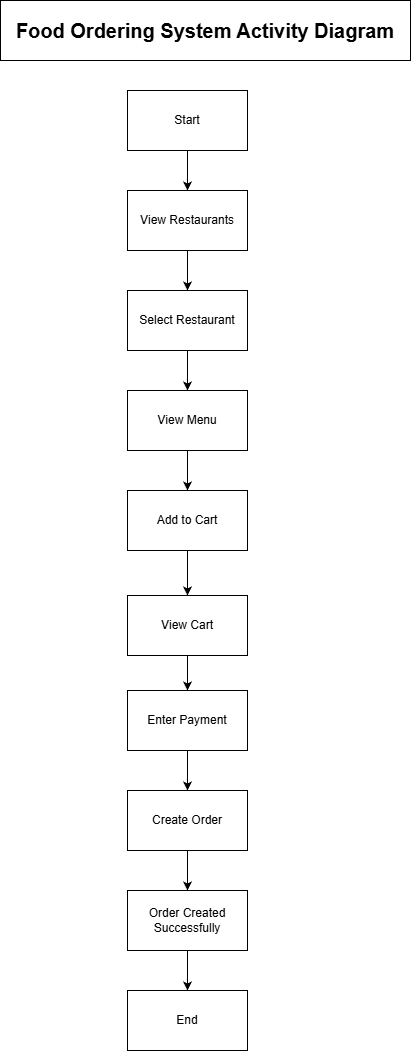

The diagram above was exported from draw.io. Its source (the exported page's mxGraphModel, read from the mxfile embedded in the PNG):
<mxGraphModel dx="2012" dy="1147" grid="1" gridSize="10" guides="1" tooltips="1" connect="1" arrows="1" fold="1" page="1" pageScale="1" pageWidth="827" pageHeight="1169" math="0" shadow="0">
  <root>
    <mxCell id="0" />
    <mxCell id="1" parent="0" />
    <mxCell id="fLKI7CEBfEbEV5wCE0PS-13" edge="1" parent="1" source="fLKI7CEBfEbEV5wCE0PS-1" style="edgeStyle=orthogonalEdgeStyle;rounded=0;orthogonalLoop=1;jettySize=auto;html=1;" target="fLKI7CEBfEbEV5wCE0PS-2" value="">
      <mxGeometry relative="1" as="geometry" />
    </mxCell>
    <mxCell id="fLKI7CEBfEbEV5wCE0PS-1" parent="1" style="rounded=0;whiteSpace=wrap;html=1;" value="&lt;span style=&quot;color: rgba(0, 0, 0, 0); font-family: monospace; font-size: 0px; text-align: start; text-wrap-mode: nowrap;&quot;&gt;%3CmxGraphModel%3E%3Croot%3E%3CmxCell%20id%3D%220%22%2F%3E%3CmxCell%20id%3D%221%22%20parent%3D%220%22%2F%3E%3CmxCell%20id%3D%222%22%20parent%3D%221%22%20style%3D%22rounded%3D0%3BwhiteSpace%3Dwrap%3Bhtml%3D1%3B%22%20value%3D%22%22%20vertex%3D%221%22%3E%3CmxGeometry%20height%3D%2260%22%20width%3D%22120%22%20x%3D%22280%22%20y%3D%22690%22%20as%3D%22geometry%22%2F%3E%3C%2FmxCell%3E%3C%2Froot%3E%3C%2FmxGraphModel%3E&lt;/span&gt;Start" vertex="1">
      <mxGeometry height="60" width="120" x="357" y="110" as="geometry" />
    </mxCell>
    <mxCell id="fLKI7CEBfEbEV5wCE0PS-14" edge="1" parent="1" source="fLKI7CEBfEbEV5wCE0PS-2" style="edgeStyle=orthogonalEdgeStyle;rounded=0;orthogonalLoop=1;jettySize=auto;html=1;" target="fLKI7CEBfEbEV5wCE0PS-11" value="">
      <mxGeometry relative="1" as="geometry" />
    </mxCell>
    <mxCell id="fLKI7CEBfEbEV5wCE0PS-2" parent="1" style="rounded=0;whiteSpace=wrap;html=1;" value="View Restaurants" vertex="1">
      <mxGeometry height="60" width="120" x="357" y="210" as="geometry" />
    </mxCell>
    <mxCell id="fLKI7CEBfEbEV5wCE0PS-16" edge="1" parent="1" source="fLKI7CEBfEbEV5wCE0PS-3" style="edgeStyle=orthogonalEdgeStyle;rounded=0;orthogonalLoop=1;jettySize=auto;html=1;" target="fLKI7CEBfEbEV5wCE0PS-4" value="">
      <mxGeometry relative="1" as="geometry" />
    </mxCell>
    <mxCell id="fLKI7CEBfEbEV5wCE0PS-3" parent="1" style="rounded=0;whiteSpace=wrap;html=1;" value="View Menu" vertex="1">
      <mxGeometry height="60" width="120" x="357" y="410" as="geometry" />
    </mxCell>
    <mxCell id="fLKI7CEBfEbEV5wCE0PS-17" edge="1" parent="1" source="fLKI7CEBfEbEV5wCE0PS-4" style="edgeStyle=orthogonalEdgeStyle;rounded=0;orthogonalLoop=1;jettySize=auto;html=1;" target="fLKI7CEBfEbEV5wCE0PS-10" value="">
      <mxGeometry relative="1" as="geometry" />
    </mxCell>
    <mxCell id="fLKI7CEBfEbEV5wCE0PS-4" parent="1" style="rounded=0;whiteSpace=wrap;html=1;" value="A&lt;span style=&quot;background-color: transparent; color: light-dark(rgb(0, 0, 0), rgb(255, 255, 255));&quot;&gt;dd to Cart&lt;/span&gt;" vertex="1">
      <mxGeometry height="60" width="120" x="357" y="510" as="geometry" />
    </mxCell>
    <mxCell id="fLKI7CEBfEbEV5wCE0PS-19" edge="1" parent="1" source="fLKI7CEBfEbEV5wCE0PS-5" style="edgeStyle=orthogonalEdgeStyle;rounded=0;orthogonalLoop=1;jettySize=auto;html=1;" target="fLKI7CEBfEbEV5wCE0PS-8" value="">
      <mxGeometry relative="1" as="geometry" />
    </mxCell>
    <mxCell id="fLKI7CEBfEbEV5wCE0PS-5" parent="1" style="rounded=0;whiteSpace=wrap;html=1;" value="Enter Payment" vertex="1">
      <mxGeometry height="60" width="120" x="357" y="710" as="geometry" />
    </mxCell>
    <mxCell id="fLKI7CEBfEbEV5wCE0PS-7" parent="1" style="rounded=0;whiteSpace=wrap;html=1;" value="End" vertex="1">
      <mxGeometry height="60" width="120" x="357" y="1010" as="geometry" />
    </mxCell>
    <mxCell id="fLKI7CEBfEbEV5wCE0PS-20" edge="1" parent="1" source="fLKI7CEBfEbEV5wCE0PS-8" style="edgeStyle=orthogonalEdgeStyle;rounded=0;orthogonalLoop=1;jettySize=auto;html=1;" target="fLKI7CEBfEbEV5wCE0PS-9" value="">
      <mxGeometry relative="1" as="geometry" />
    </mxCell>
    <mxCell id="fLKI7CEBfEbEV5wCE0PS-8" parent="1" style="rounded=0;whiteSpace=wrap;html=1;" value="Create Order" vertex="1">
      <mxGeometry height="60" width="120" x="357" y="810" as="geometry" />
    </mxCell>
    <mxCell id="fLKI7CEBfEbEV5wCE0PS-21" edge="1" parent="1" source="fLKI7CEBfEbEV5wCE0PS-9" style="edgeStyle=orthogonalEdgeStyle;rounded=0;orthogonalLoop=1;jettySize=auto;html=1;" target="fLKI7CEBfEbEV5wCE0PS-7" value="">
      <mxGeometry relative="1" as="geometry" />
    </mxCell>
    <mxCell id="fLKI7CEBfEbEV5wCE0PS-9" parent="1" style="rounded=0;whiteSpace=wrap;html=1;" value="Order Created Successfully" vertex="1">
      <mxGeometry height="60" width="120" x="357" y="910" as="geometry" />
    </mxCell>
    <mxCell id="fLKI7CEBfEbEV5wCE0PS-18" edge="1" parent="1" source="fLKI7CEBfEbEV5wCE0PS-10" style="edgeStyle=orthogonalEdgeStyle;rounded=0;orthogonalLoop=1;jettySize=auto;html=1;" target="fLKI7CEBfEbEV5wCE0PS-5" value="">
      <mxGeometry relative="1" as="geometry" />
    </mxCell>
    <mxCell id="fLKI7CEBfEbEV5wCE0PS-10" parent="1" style="rounded=0;whiteSpace=wrap;html=1;" value="View Cart" vertex="1">
      <mxGeometry height="60" width="120" x="357" y="615" as="geometry" />
    </mxCell>
    <mxCell id="fLKI7CEBfEbEV5wCE0PS-15" edge="1" parent="1" source="fLKI7CEBfEbEV5wCE0PS-11" style="edgeStyle=orthogonalEdgeStyle;rounded=0;orthogonalLoop=1;jettySize=auto;html=1;entryX=0.5;entryY=0;entryDx=0;entryDy=0;" target="fLKI7CEBfEbEV5wCE0PS-3">
      <mxGeometry relative="1" as="geometry" />
    </mxCell>
    <mxCell id="fLKI7CEBfEbEV5wCE0PS-11" parent="1" style="rounded=0;whiteSpace=wrap;html=1;" value="Select Restaurant" vertex="1">
      <mxGeometry height="60" width="120" x="357" y="310" as="geometry" />
    </mxCell>
    <mxCell id="fLKI7CEBfEbEV5wCE0PS-27" parent="1" style="rounded=0;whiteSpace=wrap;html=1;fontStyle=1;fontSize=20;" value="Food Ordering System Activity Diagram" vertex="1">
      <mxGeometry height="60" width="410" x="230" y="20" as="geometry" />
    </mxCell>
  </root>
</mxGraphModel>